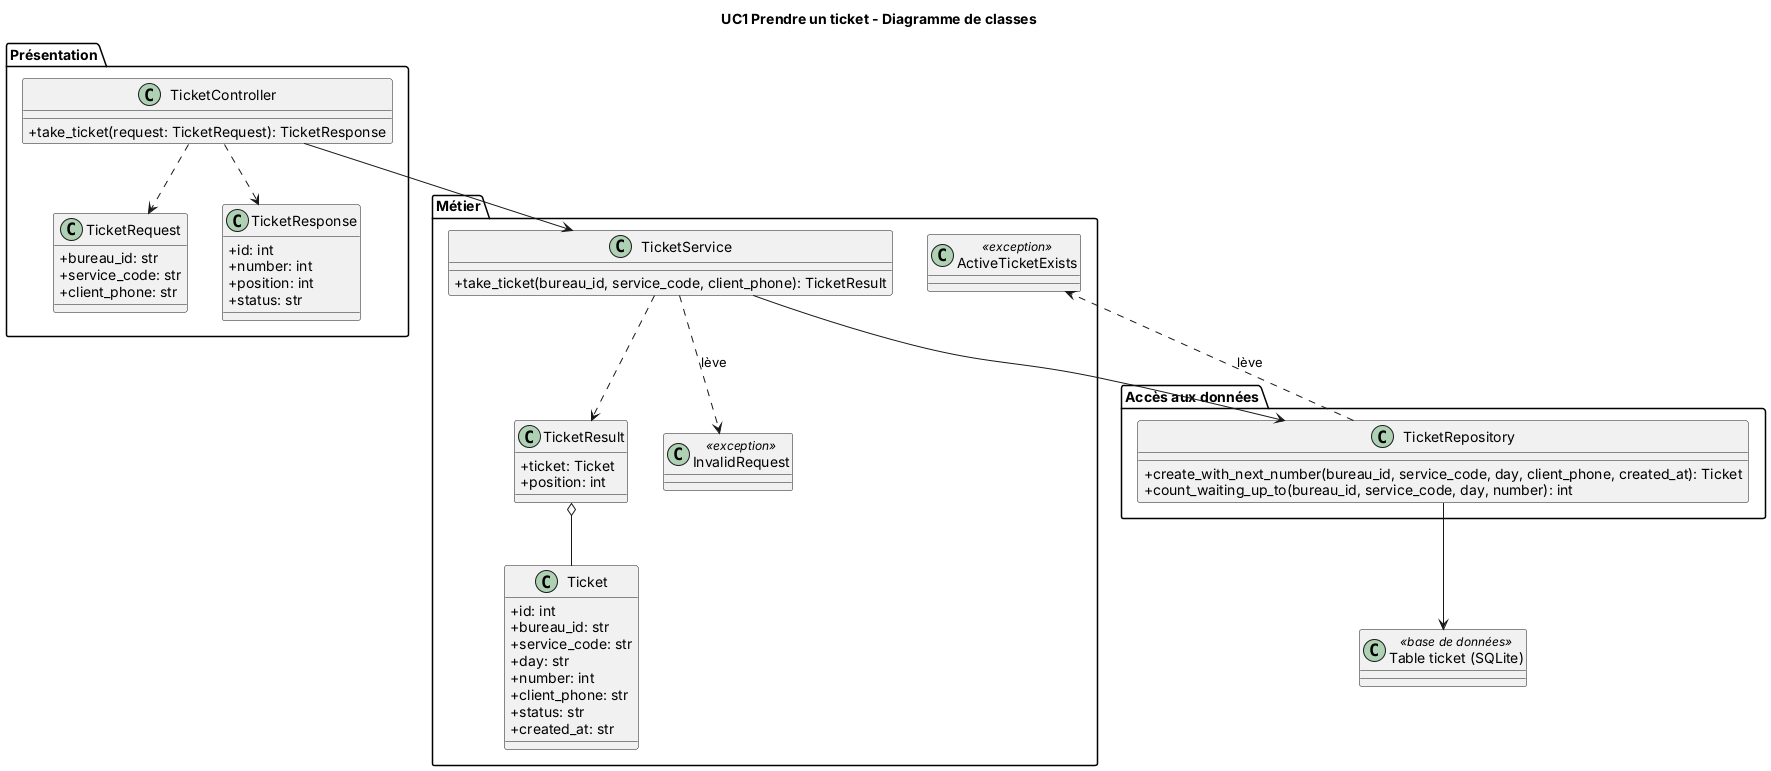

The diagram above was rendered by PlantUML. Its source (embedded in the PNG):
@startuml class_uc1
title UC1 Prendre un ticket - Diagramme de classes
skinparam shadowing false
skinparam classAttributeIconSize 0

package "Présentation" {
  class TicketController {
    +take_ticket(request: TicketRequest): TicketResponse
  }
  class TicketRequest {
    +bureau_id: str
    +service_code: str
    +client_phone: str
  }
  class TicketResponse {
    +id: int
    +number: int
    +position: int
    +status: str
  }
}

package "Métier" {
  class TicketService {
    +take_ticket(bureau_id, service_code, client_phone): TicketResult
  }
  class TicketResult {
    +ticket: Ticket
    +position: int
  }
  class Ticket {
    +id: int
    +bureau_id: str
    +service_code: str
    +day: str
    +number: int
    +client_phone: str
    +status: str
    +created_at: str
  }
  class InvalidRequest <<exception>>
  class ActiveTicketExists <<exception>>
}

package "Accès aux données" {
  class TicketRepository {
    +create_with_next_number(bureau_id, service_code, day, client_phone, created_at): Ticket
    +count_waiting_up_to(bureau_id, service_code, day, number): int
  }
}

class "Table ticket (SQLite)" as DB <<base de données>>

TicketController ..> TicketRequest
TicketController ..> TicketResponse
TicketController --> TicketService
TicketService --> TicketRepository
TicketService ..> TicketResult
TicketResult o-- Ticket
TicketService ..> InvalidRequest : lève
TicketRepository ..> ActiveTicketExists : lève
TicketRepository --> DB
@enduml